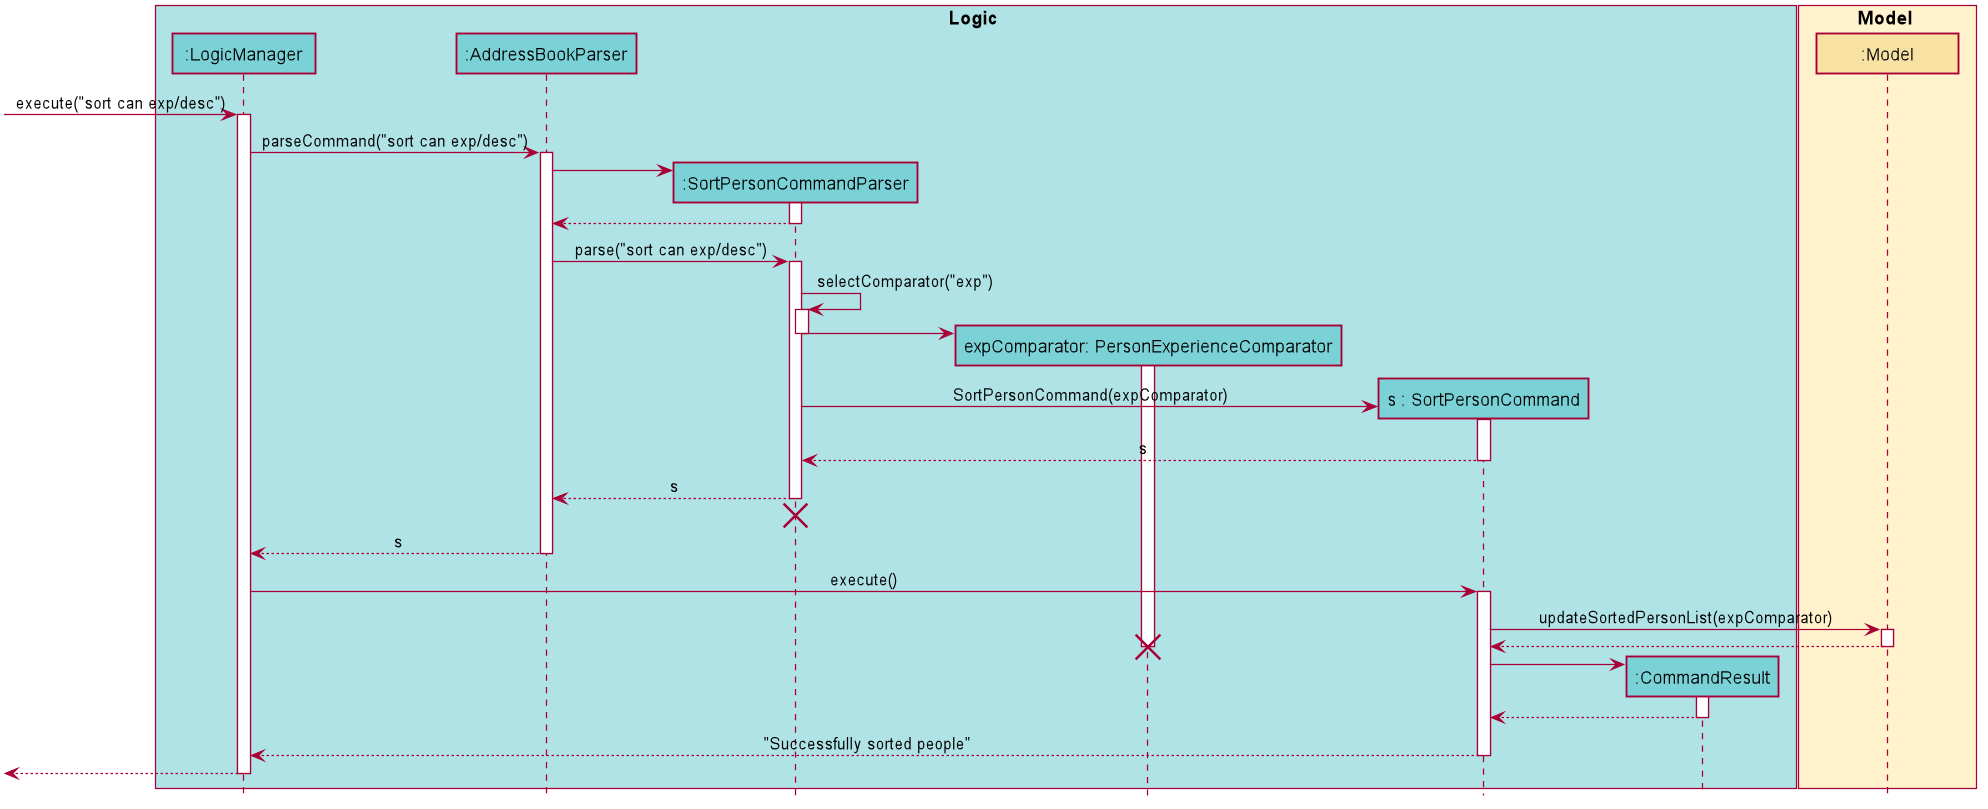

The diagram above was rendered by PlantUML. Its source (embedded in the PNG):
@startuml








skinparam BackgroundColor #FFFFFFF

skinparam Shadowing false

skinparam Class {
    FontColor #000000
    BorderThickness 1
    BorderColor #FFFFFF
    StereotypeFontColor #000000
    FontName Arial
}

skinparam Actor {
    BorderColor #000000
    Color #000000
    FontName Arial
}

skinparam Sequence {
    MessageAlign center
    BoxFontSize 15
    BoxPadding 0
    BoxFontColor #000000
    FontName Arial
}

skinparam Participant {
    FontColor #000000
    Padding 20
}

skinparam MinClassWidth 100
skinparam ParticipantPadding 10
skinparam Shadowing false
skinparam DefaultTextAlignment center
skinparam packageStyle Rectangle

hide footbox
hide members
hide circle

box Logic #B0E3E6
participant ":LogicManager" as LogicManager #7AD1D6
participant ":AddressBookParser" as AddressBookParser #7AD1D6
participant ":SortPersonCommandParser" as SortPersonCommandParser #7AD1D6
participant "expComparator: PersonExperienceComparator" as PersonExperienceComparator #7AD1D6
participant "s : SortPersonCommand" as SortPersonCommand #7AD1D6
participant ":CommandResult" as CommandResult #7AD1D6
end box

box Model #FFF2CC
participant ":Model" as Model #F7E2A4
end box

[-> LogicManager : execute("sort can exp/desc")
activate LogicManager

LogicManager -> AddressBookParser : parseCommand("sort can exp/desc")
activate AddressBookParser

create SortPersonCommandParser
AddressBookParser -> SortPersonCommandParser
activate SortPersonCommandParser

SortPersonCommandParser --> AddressBookParser
deactivate SortPersonCommandParser

AddressBookParser -> SortPersonCommandParser : parse("sort can exp/desc")
activate SortPersonCommandParser

SortPersonCommandParser -> SortPersonCommandParser : selectComparator("exp")
activate SortPersonCommandParser

create PersonExperienceComparator
SortPersonCommandParser -> PersonExperienceComparator
activate PersonExperienceComparator
deactivate SortPersonCommandParser

create SortPersonCommand
SortPersonCommandParser -> SortPersonCommand : SortPersonCommand(expComparator)
activate SortPersonCommand

SortPersonCommand --> SortPersonCommandParser : s
deactivate SortPersonCommand

SortPersonCommandParser --> AddressBookParser : s
deactivate SortPersonCommandParser
SortPersonCommandParser -[hidden]-> AddressBookParser
destroy SortPersonCommandParser

AddressBookParser --> LogicManager : s
deactivate AddressBookParser

LogicManager -> SortPersonCommand : execute()
activate SortPersonCommand

SortPersonCommand -> Model : updateSortedPersonList(expComparator)
activate Model

Model --> SortPersonCommand
deactivate Model

destroy PersonExperienceComparator

create CommandResult
SortPersonCommand -> CommandResult
activate CommandResult

CommandResult --> SortPersonCommand
deactivate CommandResult

SortPersonCommand --> LogicManager : "Successfully sorted people"
deactivate SortPersonCommand

[<--LogicManager
deactivate LogicManager
@enduml